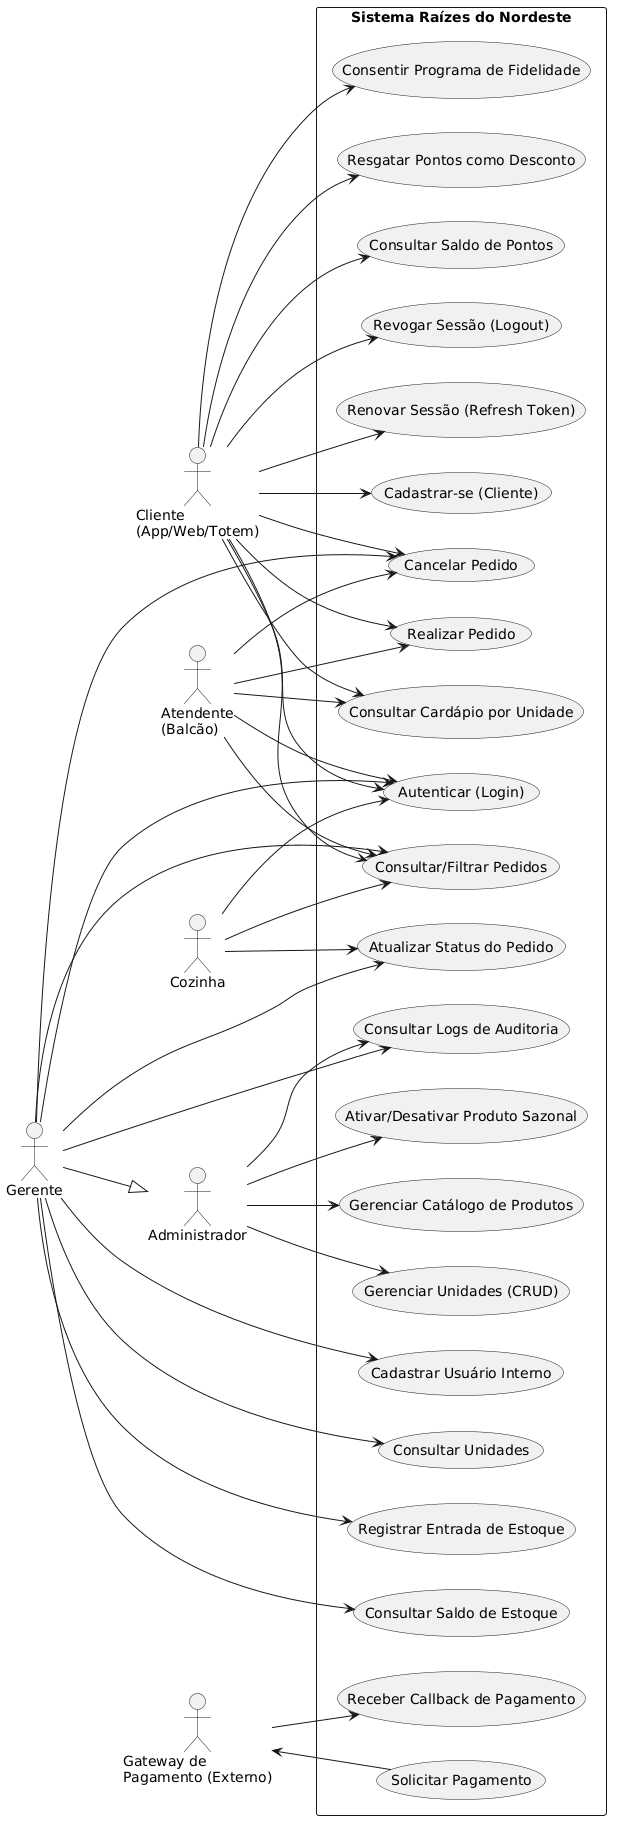

The diagram above was rendered by PlantUML. Its source (embedded in the PNG):
@startuml
left to right direction
skinparam packageStyle rectangle

actor "Cliente\n(App/Web/Totem)" as Cliente
actor "Atendente\n(Balcão)" as Atendente
actor "Cozinha" as Cozinha
actor "Gerente" as Gerente
actor "Administrador" as Admin
actor "Gateway de\nPagamento (Externo)" as Gateway

Gerente --|> Admin
' Admin herda permissões de Gerente (escopo irrestrito)

rectangle "Sistema Raízes do Nordeste" {

  ' ---- Autenticação e Cadastro ----
  usecase "Cadastrar-se (Cliente)" as UC01
  usecase "Cadastrar Usuário Interno" as UC03
  usecase "Autenticar (Login)" as UC04
  usecase "Renovar Sessão (Refresh Token)" as UC05
  usecase "Revogar Sessão (Logout)" as UC06

  ' ---- Unidades e Cardápio ----
  usecase "Gerenciar Unidades (CRUD)" as UC07
  usecase "Consultar Unidades" as UC08
  usecase "Gerenciar Catálogo de Produtos" as UC09
  usecase "Ativar/Desativar Produto Sazonal" as UC10
  usecase "Consultar Cardápio por Unidade" as UC11

  ' ---- Estoque ----
  usecase "Registrar Entrada de Estoque" as UC12
  usecase "Consultar Saldo de Estoque" as UC13

  ' ---- Pedido ----
  usecase "Realizar Pedido" as UC15
  usecase "Consultar/Filtrar Pedidos" as UC17
  usecase "Atualizar Status do Pedido" as UC18
  usecase "Cancelar Pedido" as UC19

  ' ---- Pagamento ----
  usecase "Solicitar Pagamento" as UC20
  usecase "Receber Callback de Pagamento" as UC21

  ' ---- Fidelidade ----
  usecase "Consultar Saldo de Pontos" as UC23
  usecase "Resgatar Pontos como Desconto" as UC24
  usecase "Consentir Programa de Fidelidade" as UC25

  ' ---- Auditoria ----
  usecase "Consultar Logs de Auditoria" as UC26
}

Cliente --> UC01
Cliente --> UC04
Cliente --> UC05
Cliente --> UC06
Cliente --> UC11
Cliente --> UC15
Cliente --> UC17
Cliente --> UC19
Cliente --> UC23
Cliente --> UC24
Cliente --> UC25

Atendente --> UC04
Atendente --> UC11
Atendente --> UC15
Atendente --> UC17
Atendente --> UC19

Cozinha --> UC04
Cozinha --> UC17
Cozinha --> UC18

Gerente --> UC04
Gerente --> UC03
Gerente --> UC08
Gerente --> UC12
Gerente --> UC13
Gerente --> UC17
Gerente --> UC18
Gerente --> UC19
Gerente --> UC26

Admin --> UC07
Admin --> UC09
Admin --> UC10
Admin --> UC26

UC20 --> Gateway
Gateway --> UC21
@enduml